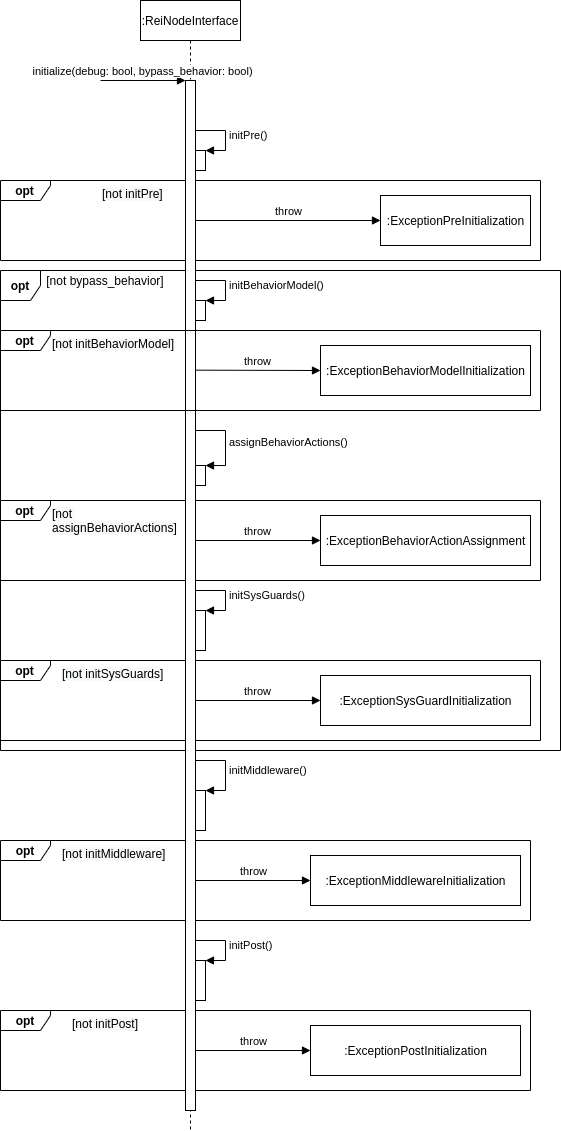

The diagram above was exported from draw.io. Its source (the exported page's mxGraphModel, read from the mxfile embedded in the PNG):
<mxGraphModel dx="1673" dy="952" grid="1" gridSize="10" guides="1" tooltips="1" connect="1" arrows="1" fold="1" page="1" pageScale="1" pageWidth="827" pageHeight="1169" math="0" shadow="0">
  <root>
    <mxCell id="0" />
    <mxCell id="1" parent="0" />
    <mxCell id="2" value="&lt;b&gt;opt&lt;/b&gt;" style="shape=umlFrame;whiteSpace=wrap;html=1;width=40;height=30;" vertex="1" parent="1">
      <mxGeometry x="70" y="380" width="560" height="480" as="geometry" />
    </mxCell>
    <mxCell id="3" value="opt" style="shape=umlFrame;whiteSpace=wrap;html=1;width=50;height=20;fontStyle=1" vertex="1" parent="1">
      <mxGeometry x="70" y="1120" width="530" height="80" as="geometry" />
    </mxCell>
    <mxCell id="4" value="opt" style="shape=umlFrame;whiteSpace=wrap;html=1;width=50;height=20;fontStyle=1" vertex="1" parent="1">
      <mxGeometry x="70" y="950" width="530" height="80" as="geometry" />
    </mxCell>
    <mxCell id="5" value="opt" style="shape=umlFrame;whiteSpace=wrap;html=1;width=50;height=20;fontStyle=1" vertex="1" parent="1">
      <mxGeometry x="70" y="770" width="540" height="80" as="geometry" />
    </mxCell>
    <mxCell id="6" value="opt" style="shape=umlFrame;whiteSpace=wrap;html=1;width=50;height=20;fontStyle=1" vertex="1" parent="1">
      <mxGeometry x="70" y="610" width="540" height="80" as="geometry" />
    </mxCell>
    <mxCell id="7" value="opt" style="shape=umlFrame;whiteSpace=wrap;html=1;width=50;height=20;fontStyle=1" vertex="1" parent="1">
      <mxGeometry x="70" y="290" width="540" height="80" as="geometry" />
    </mxCell>
    <mxCell id="8" value=":ReiNodeInterface" style="shape=umlLifeline;perimeter=lifelinePerimeter;whiteSpace=wrap;html=1;container=1;collapsible=0;recursiveResize=0;outlineConnect=0;" vertex="1" parent="1">
      <mxGeometry x="210" y="110" width="100" height="1130" as="geometry" />
    </mxCell>
    <mxCell id="9" value="" style="html=1;points=[];perimeter=orthogonalPerimeter;" vertex="1" parent="8">
      <mxGeometry x="45" y="80" width="10" height="1030" as="geometry" />
    </mxCell>
    <mxCell id="10" value="" style="html=1;points=[];perimeter=orthogonalPerimeter;" vertex="1" parent="8">
      <mxGeometry x="55" y="150" width="10" height="20" as="geometry" />
    </mxCell>
    <mxCell id="11" value="initPre()" style="edgeStyle=orthogonalEdgeStyle;html=1;align=left;spacingLeft=2;endArrow=block;rounded=0;entryX=1;entryY=0;" edge="1" parent="8" source="9" target="10">
      <mxGeometry relative="1" as="geometry">
        <mxPoint x="60" y="130" as="sourcePoint" />
        <Array as="points">
          <mxPoint x="85" y="130" />
          <mxPoint x="85" y="150" />
        </Array>
      </mxGeometry>
    </mxCell>
    <mxCell id="12" value="" style="html=1;points=[];perimeter=orthogonalPerimeter;" vertex="1" parent="8">
      <mxGeometry x="55" y="300" width="10" height="20" as="geometry" />
    </mxCell>
    <mxCell id="13" value="initBehaviorModel()" style="edgeStyle=orthogonalEdgeStyle;html=1;align=left;spacingLeft=2;endArrow=block;rounded=0;entryX=1;entryY=0;" edge="1" parent="8" source="9" target="12">
      <mxGeometry relative="1" as="geometry">
        <mxPoint x="60" y="230" as="sourcePoint" />
        <Array as="points">
          <mxPoint x="85" y="280" />
          <mxPoint x="85" y="300" />
        </Array>
      </mxGeometry>
    </mxCell>
    <mxCell id="14" value="" style="html=1;points=[];perimeter=orthogonalPerimeter;" vertex="1" parent="8">
      <mxGeometry x="55" y="610" width="10" height="40" as="geometry" />
    </mxCell>
    <mxCell id="15" value="initSysGuards()" style="edgeStyle=orthogonalEdgeStyle;html=1;align=left;spacingLeft=2;endArrow=block;rounded=0;entryX=1;entryY=0;" edge="1" parent="8" source="9" target="14">
      <mxGeometry relative="1" as="geometry">
        <mxPoint x="60" y="330" as="sourcePoint" />
        <Array as="points">
          <mxPoint x="85" y="590" />
          <mxPoint x="85" y="610" />
        </Array>
      </mxGeometry>
    </mxCell>
    <mxCell id="16" value="" style="html=1;points=[];perimeter=orthogonalPerimeter;" vertex="1" parent="8">
      <mxGeometry x="55" y="790" width="10" height="40" as="geometry" />
    </mxCell>
    <mxCell id="17" value="initMiddleware()" style="edgeStyle=orthogonalEdgeStyle;html=1;align=left;spacingLeft=2;endArrow=block;rounded=0;entryX=1;entryY=0;" edge="1" parent="8" source="9" target="16">
      <mxGeometry relative="1" as="geometry">
        <mxPoint x="60" y="425" as="sourcePoint" />
        <Array as="points">
          <mxPoint x="85" y="760" />
          <mxPoint x="85" y="790" />
        </Array>
      </mxGeometry>
    </mxCell>
    <mxCell id="18" value="" style="html=1;points=[];perimeter=orthogonalPerimeter;" vertex="1" parent="8">
      <mxGeometry x="55" y="960" width="10" height="40" as="geometry" />
    </mxCell>
    <mxCell id="19" value="initPost()" style="edgeStyle=orthogonalEdgeStyle;html=1;align=left;spacingLeft=2;endArrow=block;rounded=0;entryX=1;entryY=0;" edge="1" parent="8" source="9" target="18">
      <mxGeometry relative="1" as="geometry">
        <mxPoint x="60" y="520" as="sourcePoint" />
        <Array as="points">
          <mxPoint x="85" y="940" />
          <mxPoint x="85" y="960" />
        </Array>
      </mxGeometry>
    </mxCell>
    <mxCell id="20" value="" style="html=1;points=[];perimeter=orthogonalPerimeter;" vertex="1" parent="8">
      <mxGeometry x="55" y="465" width="10" height="20" as="geometry" />
    </mxCell>
    <mxCell id="21" value="assignBehaviorActions()" style="edgeStyle=orthogonalEdgeStyle;html=1;align=left;spacingLeft=2;endArrow=block;rounded=0;entryX=1;entryY=0;" edge="1" parent="8" source="9" target="20">
      <mxGeometry relative="1" as="geometry">
        <mxPoint x="60" y="260" as="sourcePoint" />
        <Array as="points">
          <mxPoint x="85" y="430" />
          <mxPoint x="85" y="465" />
        </Array>
      </mxGeometry>
    </mxCell>
    <mxCell id="22" value="initialize(debug: bool, bypass_behavior: bool)" style="html=1;verticalAlign=bottom;endArrow=block;" edge="1" target="9" parent="1">
      <mxGeometry width="80" relative="1" as="geometry">
        <mxPoint x="170" y="190" as="sourcePoint" />
        <mxPoint x="250" y="190" as="targetPoint" />
      </mxGeometry>
    </mxCell>
    <mxCell id="23" value=":ExceptionPreInitialization" style="html=1;" vertex="1" parent="1">
      <mxGeometry x="450" y="305" width="150" height="50" as="geometry" />
    </mxCell>
    <mxCell id="24" value="throw" style="html=1;verticalAlign=bottom;endArrow=block;entryX=0;entryY=0.5;entryDx=0;entryDy=0;" edge="1" source="9" target="23" parent="1">
      <mxGeometry width="80" relative="1" as="geometry">
        <mxPoint x="550" y="460" as="sourcePoint" />
        <mxPoint x="630" y="460" as="targetPoint" />
      </mxGeometry>
    </mxCell>
    <mxCell id="25" value="opt" style="shape=umlFrame;whiteSpace=wrap;html=1;width=50;height=20;fontStyle=1" vertex="1" parent="1">
      <mxGeometry x="70" y="440" width="540" height="80" as="geometry" />
    </mxCell>
    <mxCell id="26" value=":ExceptionBehaviorModelInitialization" style="html=1;" vertex="1" parent="1">
      <mxGeometry x="390" y="455" width="210" height="50" as="geometry" />
    </mxCell>
    <mxCell id="27" value="throw" style="html=1;verticalAlign=bottom;endArrow=block;" edge="1" parent="1">
      <mxGeometry width="80" relative="1" as="geometry">
        <mxPoint x="265" y="479.65999999999985" as="sourcePoint" />
        <mxPoint x="390" y="480" as="targetPoint" />
      </mxGeometry>
    </mxCell>
    <mxCell id="28" value=":ExceptionBehaviorActionAssignment" style="html=1;" vertex="1" parent="1">
      <mxGeometry x="390" y="625" width="210" height="50" as="geometry" />
    </mxCell>
    <mxCell id="29" value="throw" style="html=1;verticalAlign=bottom;endArrow=block;entryX=0;entryY=0.5;entryDx=0;entryDy=0;" edge="1" source="9" target="28" parent="1">
      <mxGeometry width="80" relative="1" as="geometry">
        <mxPoint x="340" y="580" as="sourcePoint" />
        <mxPoint x="400" y="490" as="targetPoint" />
      </mxGeometry>
    </mxCell>
    <mxCell id="30" value=":ExceptionSysGuardInitialization" style="html=1;" vertex="1" parent="1">
      <mxGeometry x="390" y="785" width="210" height="50" as="geometry" />
    </mxCell>
    <mxCell id="31" value="throw" style="html=1;verticalAlign=bottom;endArrow=block;entryX=0;entryY=0.5;entryDx=0;entryDy=0;" edge="1" source="9" target="30" parent="1">
      <mxGeometry width="80" relative="1" as="geometry">
        <mxPoint x="275" y="660" as="sourcePoint" />
        <mxPoint x="400" y="660" as="targetPoint" />
      </mxGeometry>
    </mxCell>
    <mxCell id="32" value=":ExceptionMiddlewareInitialization" style="html=1;" vertex="1" parent="1">
      <mxGeometry x="380" y="965" width="210" height="50" as="geometry" />
    </mxCell>
    <mxCell id="33" value="throw" style="html=1;verticalAlign=bottom;endArrow=block;entryX=0;entryY=0.5;entryDx=0;entryDy=0;" edge="1" source="9" target="32" parent="1">
      <mxGeometry width="80" relative="1" as="geometry">
        <mxPoint x="275" y="820" as="sourcePoint" />
        <mxPoint x="400" y="820" as="targetPoint" />
      </mxGeometry>
    </mxCell>
    <mxCell id="34" value=":ExceptionPostInitialization" style="html=1;" vertex="1" parent="1">
      <mxGeometry x="380" y="1135" width="210" height="50" as="geometry" />
    </mxCell>
    <mxCell id="35" value="throw" style="html=1;verticalAlign=bottom;endArrow=block;entryX=0;entryY=0.5;entryDx=0;entryDy=0;" edge="1" source="9" target="34" parent="1">
      <mxGeometry width="80" relative="1" as="geometry">
        <mxPoint x="275" y="1000" as="sourcePoint" />
        <mxPoint x="390" y="1000" as="targetPoint" />
      </mxGeometry>
    </mxCell>
    <mxCell id="36" value="&lt;span style=&quot;color: rgb(0 , 0 , 0) ; font-family: &amp;#34;helvetica&amp;#34; ; font-size: 12px ; font-style: normal ; font-weight: 400 ; letter-spacing: normal ; text-align: center ; text-indent: 0px ; text-transform: none ; word-spacing: 0px ; background-color: rgb(248 , 249 , 250) ; display: inline ; float: none&quot;&gt;[not initPre]&lt;/span&gt;" style="text;whiteSpace=wrap;html=1;" vertex="1" parent="1">
      <mxGeometry x="170" y="290" width="70" height="30" as="geometry" />
    </mxCell>
    <mxCell id="37" value="&lt;span style=&quot;color: rgb(0 , 0 , 0) ; font-family: &amp;#34;helvetica&amp;#34; ; font-size: 12px ; font-style: normal ; font-weight: 400 ; letter-spacing: normal ; text-align: center ; text-indent: 0px ; text-transform: none ; word-spacing: 0px ; background-color: rgb(248 , 249 , 250) ; display: inline ; float: none&quot;&gt;[not initBehaviorModel]&lt;/span&gt;" style="text;whiteSpace=wrap;html=1;" vertex="1" parent="1">
      <mxGeometry x="120" y="440" width="140" height="30" as="geometry" />
    </mxCell>
    <mxCell id="38" value="&lt;span style=&quot;color: rgb(0 , 0 , 0) ; font-family: &amp;#34;helvetica&amp;#34; ; font-size: 12px ; font-style: normal ; font-weight: 400 ; letter-spacing: normal ; text-align: center ; text-indent: 0px ; text-transform: none ; word-spacing: 0px ; background-color: rgb(248 , 249 , 250) ; display: inline ; float: none&quot;&gt;[not &lt;br&gt;assignBehaviorActions]&lt;/span&gt;" style="text;whiteSpace=wrap;html=1;" vertex="1" parent="1">
      <mxGeometry x="120" y="610" width="170" height="30" as="geometry" />
    </mxCell>
    <mxCell id="39" value="&lt;span style=&quot;color: rgb(0 , 0 , 0) ; font-family: &amp;#34;helvetica&amp;#34; ; font-size: 12px ; font-style: normal ; font-weight: 400 ; letter-spacing: normal ; text-align: center ; text-indent: 0px ; text-transform: none ; word-spacing: 0px ; background-color: rgb(248 , 249 , 250) ; display: inline ; float: none&quot;&gt;[not initSysGuards]&lt;/span&gt;" style="text;whiteSpace=wrap;html=1;" vertex="1" parent="1">
      <mxGeometry x="130" y="770" width="120" height="30" as="geometry" />
    </mxCell>
    <mxCell id="40" value="&lt;span style=&quot;color: rgb(0 , 0 , 0) ; font-family: &amp;#34;helvetica&amp;#34; ; font-size: 12px ; font-style: normal ; font-weight: 400 ; letter-spacing: normal ; text-align: center ; text-indent: 0px ; text-transform: none ; word-spacing: 0px ; background-color: rgb(248 , 249 , 250) ; display: inline ; float: none&quot;&gt;[not initMiddleware]&lt;/span&gt;" style="text;whiteSpace=wrap;html=1;" vertex="1" parent="1">
      <mxGeometry x="130" y="950" width="120" height="30" as="geometry" />
    </mxCell>
    <mxCell id="41" value="&lt;span style=&quot;color: rgb(0 , 0 , 0) ; font-family: &amp;#34;helvetica&amp;#34; ; font-size: 12px ; font-style: normal ; font-weight: 400 ; letter-spacing: normal ; text-align: center ; text-indent: 0px ; text-transform: none ; word-spacing: 0px ; background-color: rgb(248 , 249 , 250) ; display: inline ; float: none&quot;&gt;[not initPost]&lt;/span&gt;" style="text;whiteSpace=wrap;html=1;" vertex="1" parent="1">
      <mxGeometry x="140" y="1120" width="80" height="30" as="geometry" />
    </mxCell>
    <mxCell id="42" value="[not bypass_behavior]" style="text;html=1;strokeColor=none;fillColor=none;align=center;verticalAlign=middle;whiteSpace=wrap;rounded=0;" vertex="1" parent="1">
      <mxGeometry x="110" y="380" width="130" height="20" as="geometry" />
    </mxCell>
  </root>
</mxGraphModel>